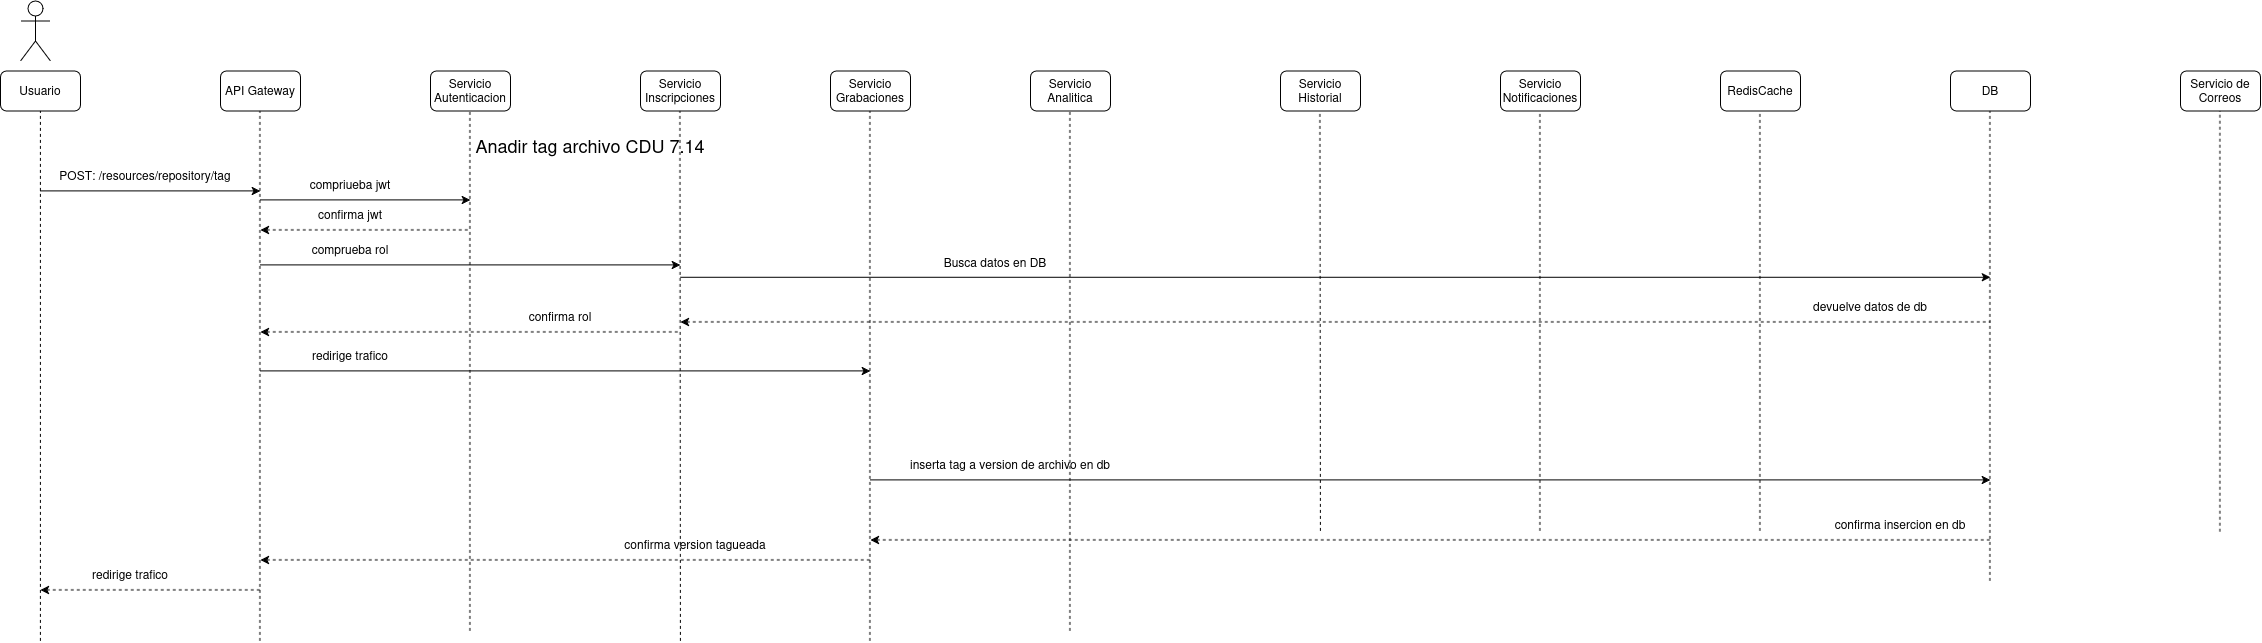

The diagram above was exported from draw.io. Its source (the exported page's mxGraphModel, read from the mxfile embedded in the PNG):
<mxGraphModel dx="1507" dy="883" grid="1" gridSize="10" guides="1" tooltips="1" connect="1" arrows="1" fold="1" page="1" pageScale="1" pageWidth="850" pageHeight="1100" math="0" shadow="0">
  <root>
    <mxCell id="dE2BkWuKCGbCXHfRx87n-0" />
    <mxCell id="dE2BkWuKCGbCXHfRx87n-1" parent="dE2BkWuKCGbCXHfRx87n-0" />
    <mxCell id="dE2BkWuKCGbCXHfRx87n-2" parent="dE2BkWuKCGbCXHfRx87n-1" style="shape=umlActor;verticalLabelPosition=bottom;verticalAlign=top;html=1;outlineConnect=0;" value="" vertex="1">
      <mxGeometry height="60" width="30" x="60" y="30" as="geometry" />
    </mxCell>
    <mxCell id="dE2BkWuKCGbCXHfRx87n-3" parent="dE2BkWuKCGbCXHfRx87n-1" style="rounded=1;whiteSpace=wrap;html=1;" value="Usuario" vertex="1">
      <mxGeometry height="40" width="80" x="40" y="100" as="geometry" />
    </mxCell>
    <mxCell id="dE2BkWuKCGbCXHfRx87n-4" parent="dE2BkWuKCGbCXHfRx87n-1" style="rounded=1;whiteSpace=wrap;html=1;" value="API Gateway" vertex="1">
      <mxGeometry height="40" width="80" x="260" y="100" as="geometry" />
    </mxCell>
    <mxCell id="dE2BkWuKCGbCXHfRx87n-5" parent="dE2BkWuKCGbCXHfRx87n-1" style="rounded=1;whiteSpace=wrap;html=1;" value="Servicio Autenticacion" vertex="1">
      <mxGeometry height="40" width="80" x="470" y="100" as="geometry" />
    </mxCell>
    <mxCell id="dE2BkWuKCGbCXHfRx87n-6" parent="dE2BkWuKCGbCXHfRx87n-1" style="rounded=1;whiteSpace=wrap;html=1;" value="Servicio Inscripciones" vertex="1">
      <mxGeometry height="40" width="80" x="680" y="100" as="geometry" />
    </mxCell>
    <mxCell id="dE2BkWuKCGbCXHfRx87n-7" parent="dE2BkWuKCGbCXHfRx87n-1" style="rounded=1;whiteSpace=wrap;html=1;" value="Servicio Grabaciones" vertex="1">
      <mxGeometry height="40" width="80" x="870" y="100" as="geometry" />
    </mxCell>
    <mxCell id="dE2BkWuKCGbCXHfRx87n-8" parent="dE2BkWuKCGbCXHfRx87n-1" style="rounded=1;whiteSpace=wrap;html=1;" value="Servicio Analitica" vertex="1">
      <mxGeometry height="40" width="80" x="1070" y="100" as="geometry" />
    </mxCell>
    <mxCell id="dE2BkWuKCGbCXHfRx87n-9" parent="dE2BkWuKCGbCXHfRx87n-1" style="rounded=1;whiteSpace=wrap;html=1;" value="RedisCache" vertex="1">
      <mxGeometry height="40" width="80" x="1760" y="100" as="geometry" />
    </mxCell>
    <mxCell id="dE2BkWuKCGbCXHfRx87n-10" parent="dE2BkWuKCGbCXHfRx87n-1" style="rounded=1;whiteSpace=wrap;html=1;" value="Servicio Notificaciones" vertex="1">
      <mxGeometry height="40" width="80" x="1540" y="100" as="geometry" />
    </mxCell>
    <mxCell id="dE2BkWuKCGbCXHfRx87n-11" parent="dE2BkWuKCGbCXHfRx87n-1" style="rounded=1;whiteSpace=wrap;html=1;" value="Servicio Historial" vertex="1">
      <mxGeometry height="40" width="80" x="1320" y="100" as="geometry" />
    </mxCell>
    <mxCell id="dE2BkWuKCGbCXHfRx87n-12" parent="dE2BkWuKCGbCXHfRx87n-1" style="rounded=1;whiteSpace=wrap;html=1;" value="DB" vertex="1">
      <mxGeometry height="40" width="80" x="1990" y="100" as="geometry" />
    </mxCell>
    <mxCell id="dE2BkWuKCGbCXHfRx87n-13" parent="dE2BkWuKCGbCXHfRx87n-1" style="rounded=1;whiteSpace=wrap;html=1;" value="Servicio de Correos" vertex="1">
      <mxGeometry height="40" width="80" x="2220" y="100" as="geometry" />
    </mxCell>
    <mxCell id="dE2BkWuKCGbCXHfRx87n-14" edge="1" parent="dE2BkWuKCGbCXHfRx87n-1" style="endArrow=classic;html=1;rounded=0;" value="">
      <mxGeometry height="50" relative="1" width="50" as="geometry">
        <mxPoint x="80" y="220" as="sourcePoint" />
        <mxPoint x="300" y="220" as="targetPoint" />
      </mxGeometry>
    </mxCell>
    <mxCell id="dE2BkWuKCGbCXHfRx87n-15" parent="dE2BkWuKCGbCXHfRx87n-1" style="text;html=1;whiteSpace=wrap;strokeColor=none;fillColor=none;align=center;verticalAlign=middle;rounded=0;" value="&lt;div&gt;&lt;span style=&quot;font-size: 18px;&quot;&gt;Anadir tag archivo CDU 7.14&lt;/span&gt;&lt;/div&gt;" vertex="1">
      <mxGeometry height="30" width="440" x="410" y="160" as="geometry" />
    </mxCell>
    <mxCell id="dE2BkWuKCGbCXHfRx87n-16" parent="dE2BkWuKCGbCXHfRx87n-1" style="text;html=1;whiteSpace=wrap;strokeColor=none;fillColor=none;align=center;verticalAlign=middle;rounded=0;" value="POST: /resources/repository/tag" vertex="1">
      <mxGeometry height="30" width="210" x="80" y="190" as="geometry" />
    </mxCell>
    <mxCell id="dE2BkWuKCGbCXHfRx87n-17" edge="1" parent="dE2BkWuKCGbCXHfRx87n-1" style="endArrow=none;dashed=1;html=1;rounded=0;entryX=0.5;entryY=1;entryDx=0;entryDy=0;" target="dE2BkWuKCGbCXHfRx87n-3" value="">
      <mxGeometry height="50" relative="1" width="50" as="geometry">
        <mxPoint x="80" y="670" as="sourcePoint" />
        <mxPoint x="550" y="210" as="targetPoint" />
      </mxGeometry>
    </mxCell>
    <mxCell id="dE2BkWuKCGbCXHfRx87n-18" edge="1" parent="dE2BkWuKCGbCXHfRx87n-1" style="endArrow=none;dashed=1;html=1;rounded=0;entryX=0.5;entryY=1;entryDx=0;entryDy=0;" value="">
      <mxGeometry height="50" relative="1" width="50" as="geometry">
        <mxPoint x="299.5" y="670" as="sourcePoint" />
        <mxPoint x="299.5" y="140" as="targetPoint" />
      </mxGeometry>
    </mxCell>
    <mxCell id="dE2BkWuKCGbCXHfRx87n-19" edge="1" parent="dE2BkWuKCGbCXHfRx87n-1" style="endArrow=none;dashed=1;html=1;rounded=0;entryX=0.5;entryY=1;entryDx=0;entryDy=0;" value="">
      <mxGeometry height="50" relative="1" width="50" as="geometry">
        <mxPoint x="509.5" y="660" as="sourcePoint" />
        <mxPoint x="509.5" y="140" as="targetPoint" />
      </mxGeometry>
    </mxCell>
    <mxCell id="dE2BkWuKCGbCXHfRx87n-20" edge="1" parent="dE2BkWuKCGbCXHfRx87n-1" style="endArrow=none;dashed=1;html=1;rounded=0;entryX=0.5;entryY=1;entryDx=0;entryDy=0;" value="">
      <mxGeometry height="50" relative="1" width="50" as="geometry">
        <mxPoint x="720" y="670" as="sourcePoint" />
        <mxPoint x="719.5" y="140" as="targetPoint" />
      </mxGeometry>
    </mxCell>
    <mxCell id="dE2BkWuKCGbCXHfRx87n-21" edge="1" parent="dE2BkWuKCGbCXHfRx87n-1" style="endArrow=none;dashed=1;html=1;rounded=0;entryX=0.5;entryY=1;entryDx=0;entryDy=0;" value="">
      <mxGeometry height="50" relative="1" width="50" as="geometry">
        <mxPoint x="909.5" y="670" as="sourcePoint" />
        <mxPoint x="909.5" y="140" as="targetPoint" />
      </mxGeometry>
    </mxCell>
    <mxCell id="dE2BkWuKCGbCXHfRx87n-22" edge="1" parent="dE2BkWuKCGbCXHfRx87n-1" style="endArrow=none;dashed=1;html=1;rounded=0;entryX=0.5;entryY=1;entryDx=0;entryDy=0;" value="">
      <mxGeometry height="50" relative="1" width="50" as="geometry">
        <mxPoint x="1109.5" y="660" as="sourcePoint" />
        <mxPoint x="1109.5" y="140" as="targetPoint" />
      </mxGeometry>
    </mxCell>
    <mxCell id="dE2BkWuKCGbCXHfRx87n-23" edge="1" parent="dE2BkWuKCGbCXHfRx87n-1" style="endArrow=none;dashed=1;html=1;rounded=0;entryX=0.5;entryY=1;entryDx=0;entryDy=0;" value="">
      <mxGeometry height="50" relative="1" width="50" as="geometry">
        <mxPoint x="1360" y="560" as="sourcePoint" />
        <mxPoint x="1359.5" y="140" as="targetPoint" />
      </mxGeometry>
    </mxCell>
    <mxCell id="dE2BkWuKCGbCXHfRx87n-24" edge="1" parent="dE2BkWuKCGbCXHfRx87n-1" style="endArrow=none;dashed=1;html=1;rounded=0;entryX=0.5;entryY=1;entryDx=0;entryDy=0;" value="">
      <mxGeometry height="50" relative="1" width="50" as="geometry">
        <mxPoint x="1579.5" y="560" as="sourcePoint" />
        <mxPoint x="1579.5" y="140" as="targetPoint" />
      </mxGeometry>
    </mxCell>
    <mxCell id="dE2BkWuKCGbCXHfRx87n-25" edge="1" parent="dE2BkWuKCGbCXHfRx87n-1" style="endArrow=none;dashed=1;html=1;rounded=0;entryX=0.5;entryY=1;entryDx=0;entryDy=0;" value="">
      <mxGeometry height="50" relative="1" width="50" as="geometry">
        <mxPoint x="1799.5" y="560" as="sourcePoint" />
        <mxPoint x="1799.5" y="140" as="targetPoint" />
      </mxGeometry>
    </mxCell>
    <mxCell id="dE2BkWuKCGbCXHfRx87n-26" edge="1" parent="dE2BkWuKCGbCXHfRx87n-1" style="endArrow=none;dashed=1;html=1;rounded=0;entryX=0.5;entryY=1;entryDx=0;entryDy=0;" value="">
      <mxGeometry height="50" relative="1" width="50" as="geometry">
        <mxPoint x="2029.5" y="610" as="sourcePoint" />
        <mxPoint x="2029.5" y="140" as="targetPoint" />
      </mxGeometry>
    </mxCell>
    <mxCell id="dE2BkWuKCGbCXHfRx87n-27" edge="1" parent="dE2BkWuKCGbCXHfRx87n-1" style="endArrow=none;dashed=1;html=1;rounded=0;entryX=0.5;entryY=1;entryDx=0;entryDy=0;" value="">
      <mxGeometry height="50" relative="1" width="50" as="geometry">
        <mxPoint x="2259.5" y="560.7999877929688" as="sourcePoint" />
        <mxPoint x="2259.5" y="140" as="targetPoint" />
      </mxGeometry>
    </mxCell>
    <mxCell id="dE2BkWuKCGbCXHfRx87n-28" edge="1" parent="dE2BkWuKCGbCXHfRx87n-1" style="endArrow=classic;html=1;rounded=0;" value="">
      <mxGeometry height="50" relative="1" width="50" as="geometry">
        <mxPoint x="300" y="400" as="sourcePoint" />
        <mxPoint x="910" y="400" as="targetPoint" />
      </mxGeometry>
    </mxCell>
    <mxCell id="dE2BkWuKCGbCXHfRx87n-29" parent="dE2BkWuKCGbCXHfRx87n-1" style="text;html=1;whiteSpace=wrap;strokeColor=none;fillColor=none;align=center;verticalAlign=middle;rounded=0;" value="redirige trafico" vertex="1">
      <mxGeometry height="30" width="120" x="330" y="370" as="geometry" />
    </mxCell>
    <mxCell id="dE2BkWuKCGbCXHfRx87n-30" edge="1" parent="dE2BkWuKCGbCXHfRx87n-1" style="endArrow=classic;html=1;rounded=0;" value="">
      <mxGeometry height="50" relative="1" width="50" as="geometry">
        <mxPoint x="910" y="509" as="sourcePoint" />
        <mxPoint x="2030" y="509" as="targetPoint" />
      </mxGeometry>
    </mxCell>
    <mxCell id="dE2BkWuKCGbCXHfRx87n-31" parent="dE2BkWuKCGbCXHfRx87n-1" style="text;html=1;whiteSpace=wrap;strokeColor=none;fillColor=none;align=center;verticalAlign=middle;rounded=0;" value="inserta tag a version de archivo en db" vertex="1">
      <mxGeometry height="30" width="220" x="940" y="479" as="geometry" />
    </mxCell>
    <mxCell id="dE2BkWuKCGbCXHfRx87n-32" edge="1" parent="dE2BkWuKCGbCXHfRx87n-1" style="endArrow=none;html=1;rounded=0;startArrow=classic;startFill=1;endFill=0;dashed=1;" value="">
      <mxGeometry height="50" relative="1" width="50" as="geometry">
        <mxPoint x="910" y="569" as="sourcePoint" />
        <mxPoint x="2030" y="569" as="targetPoint" />
      </mxGeometry>
    </mxCell>
    <mxCell id="dE2BkWuKCGbCXHfRx87n-33" parent="dE2BkWuKCGbCXHfRx87n-1" style="text;html=1;whiteSpace=wrap;strokeColor=none;fillColor=none;align=center;verticalAlign=middle;rounded=0;" value="confirma insercion en db" vertex="1">
      <mxGeometry height="30" width="160" x="1860" y="539" as="geometry" />
    </mxCell>
    <mxCell id="dE2BkWuKCGbCXHfRx87n-34" edge="1" parent="dE2BkWuKCGbCXHfRx87n-1" style="endArrow=none;html=1;rounded=0;startArrow=classic;startFill=1;endFill=0;dashed=1;" value="">
      <mxGeometry height="50" relative="1" width="50" as="geometry">
        <mxPoint x="300" y="589" as="sourcePoint" />
        <mxPoint x="910" y="589" as="targetPoint" />
      </mxGeometry>
    </mxCell>
    <mxCell id="dE2BkWuKCGbCXHfRx87n-35" parent="dE2BkWuKCGbCXHfRx87n-1" style="text;html=1;whiteSpace=wrap;strokeColor=none;fillColor=none;align=center;verticalAlign=middle;rounded=0;" value="confirma version tagueada" vertex="1">
      <mxGeometry height="30" width="290" x="590" y="559" as="geometry" />
    </mxCell>
    <mxCell id="dE2BkWuKCGbCXHfRx87n-36" edge="1" parent="dE2BkWuKCGbCXHfRx87n-1" style="endArrow=none;html=1;rounded=0;startArrow=classic;startFill=1;endFill=0;dashed=1;" value="">
      <mxGeometry height="50" relative="1" width="50" as="geometry">
        <mxPoint x="80" y="619" as="sourcePoint" />
        <mxPoint x="300" y="619" as="targetPoint" />
      </mxGeometry>
    </mxCell>
    <mxCell id="dE2BkWuKCGbCXHfRx87n-37" parent="dE2BkWuKCGbCXHfRx87n-1" style="text;html=1;whiteSpace=wrap;strokeColor=none;fillColor=none;align=center;verticalAlign=middle;rounded=0;" value="redirige trafico" vertex="1">
      <mxGeometry height="30" width="120" x="110" y="589" as="geometry" />
    </mxCell>
    <mxCell id="dE2BkWuKCGbCXHfRx87n-38" edge="1" parent="dE2BkWuKCGbCXHfRx87n-1" style="endArrow=classic;html=1;rounded=0;" value="">
      <mxGeometry height="50" relative="1" width="50" as="geometry">
        <mxPoint x="300" y="229" as="sourcePoint" />
        <mxPoint x="510" y="229" as="targetPoint" />
      </mxGeometry>
    </mxCell>
    <mxCell id="dE2BkWuKCGbCXHfRx87n-39" parent="dE2BkWuKCGbCXHfRx87n-1" style="text;html=1;whiteSpace=wrap;strokeColor=none;fillColor=none;align=center;verticalAlign=middle;rounded=0;" value="compriueba jwt" vertex="1">
      <mxGeometry height="30" width="120" x="330" y="199" as="geometry" />
    </mxCell>
    <mxCell id="dE2BkWuKCGbCXHfRx87n-40" edge="1" parent="dE2BkWuKCGbCXHfRx87n-1" style="endArrow=none;html=1;rounded=0;startArrow=classic;startFill=1;endFill=0;dashed=1;" value="">
      <mxGeometry height="50" relative="1" width="50" as="geometry">
        <mxPoint x="300" y="259" as="sourcePoint" />
        <mxPoint x="510" y="259" as="targetPoint" />
      </mxGeometry>
    </mxCell>
    <mxCell id="dE2BkWuKCGbCXHfRx87n-41" parent="dE2BkWuKCGbCXHfRx87n-1" style="text;html=1;whiteSpace=wrap;strokeColor=none;fillColor=none;align=center;verticalAlign=middle;rounded=0;" value="confirma jwt" vertex="1">
      <mxGeometry height="30" width="120" x="330" y="229" as="geometry" />
    </mxCell>
    <mxCell id="dE2BkWuKCGbCXHfRx87n-42" edge="1" parent="dE2BkWuKCGbCXHfRx87n-1" style="endArrow=classic;html=1;rounded=0;" value="">
      <mxGeometry height="50" relative="1" width="50" as="geometry">
        <mxPoint x="300" y="294" as="sourcePoint" />
        <mxPoint x="720" y="294" as="targetPoint" />
      </mxGeometry>
    </mxCell>
    <mxCell id="dE2BkWuKCGbCXHfRx87n-43" parent="dE2BkWuKCGbCXHfRx87n-1" style="text;html=1;whiteSpace=wrap;strokeColor=none;fillColor=none;align=center;verticalAlign=middle;rounded=0;" value="comprueba rol" vertex="1">
      <mxGeometry height="30" width="120" x="330" y="264" as="geometry" />
    </mxCell>
    <mxCell id="dE2BkWuKCGbCXHfRx87n-44" edge="1" parent="dE2BkWuKCGbCXHfRx87n-1" style="endArrow=none;html=1;rounded=0;startArrow=classic;startFill=1;endFill=0;dashed=1;" value="">
      <mxGeometry height="50" relative="1" width="50" as="geometry">
        <mxPoint x="300" y="361" as="sourcePoint" />
        <mxPoint x="720" y="361" as="targetPoint" />
      </mxGeometry>
    </mxCell>
    <mxCell id="dE2BkWuKCGbCXHfRx87n-45" parent="dE2BkWuKCGbCXHfRx87n-1" style="text;html=1;whiteSpace=wrap;strokeColor=none;fillColor=none;align=center;verticalAlign=middle;rounded=0;" value="confirma rol" vertex="1">
      <mxGeometry height="30" width="120" x="540" y="331" as="geometry" />
    </mxCell>
    <mxCell id="dE2BkWuKCGbCXHfRx87n-46" edge="1" parent="dE2BkWuKCGbCXHfRx87n-1" style="endArrow=classic;html=1;rounded=0;" value="">
      <mxGeometry height="50" relative="1" width="50" as="geometry">
        <mxPoint x="720" y="306.38" as="sourcePoint" />
        <mxPoint x="2030" y="306.38" as="targetPoint" />
      </mxGeometry>
    </mxCell>
    <mxCell id="dE2BkWuKCGbCXHfRx87n-47" parent="dE2BkWuKCGbCXHfRx87n-1" style="text;html=1;whiteSpace=wrap;strokeColor=none;fillColor=none;align=center;verticalAlign=middle;rounded=0;" value="Busca datos en DB" vertex="1">
      <mxGeometry height="30" width="170" x="950" y="276.38" as="geometry" />
    </mxCell>
    <mxCell id="dE2BkWuKCGbCXHfRx87n-48" edge="1" parent="dE2BkWuKCGbCXHfRx87n-1" style="endArrow=none;html=1;rounded=0;endFill=0;startArrow=classic;startFill=1;dashed=1;" value="">
      <mxGeometry height="50" relative="1" width="50" as="geometry">
        <mxPoint x="720" y="351" as="sourcePoint" />
        <mxPoint x="2030" y="351" as="targetPoint" />
      </mxGeometry>
    </mxCell>
    <mxCell id="dE2BkWuKCGbCXHfRx87n-49" parent="dE2BkWuKCGbCXHfRx87n-1" style="text;html=1;whiteSpace=wrap;strokeColor=none;fillColor=none;align=center;verticalAlign=middle;rounded=0;" value="devuelve datos de db" vertex="1">
      <mxGeometry height="30" width="220" x="1800" y="321.00000000000006" as="geometry" />
    </mxCell>
  </root>
</mxGraphModel>